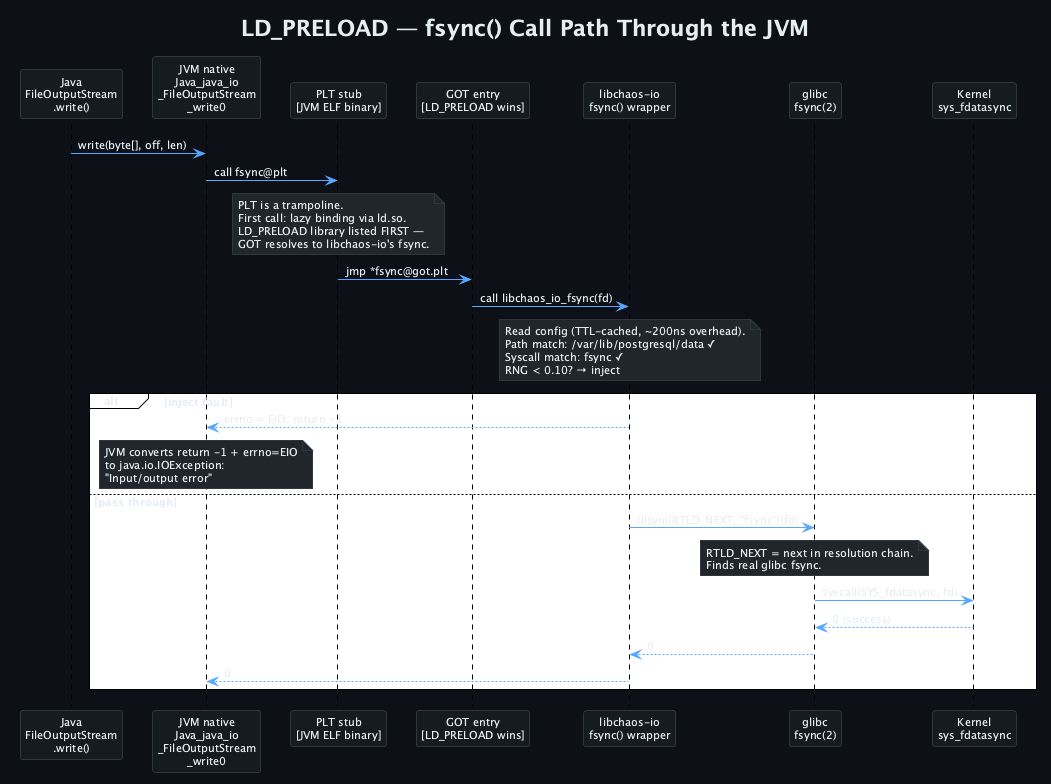

The diagram above was rendered by PlantUML. Its source (embedded in the PNG):
@startuml ld-preload-mechanics
skinparamlocked dpiAdjust 2
!theme plain
skinparam backgroundColor #0d1117
skinparam defaultFontColor #e6edf3
skinparam defaultFontName "JetBrains Mono"
skinparam defaultFontSize 11
skinparam sequenceArrowColor #58a6ff
skinparam sequenceParticipantBackgroundColor #161b22
skinparam sequenceParticipantBorderColor #30363d
skinparam sequenceLifeLineBackgroundColor #161b22
skinparam noteBackgroundColor #21262d
skinparam noteBorderColor #30363d

title LD_PRELOAD — fsync() Call Path Through the JVM

participant "Java\nFileOutputStream\n.write()" as FOS
participant "JVM native\nJava_java_io\n_FileOutputStream\n_write0" as JNI
participant "PLT stub\n[JVM ELF binary]" as PLT
participant "GOT entry\n[LD_PRELOAD wins]" as GOT
participant "libchaos-io\nfsync() wrapper" as CHAOS
participant "glibc\nfsync(2)" as GLIBC
participant "Kernel\nsys_fdatasync" as KERNEL

FOS -> JNI : write(byte[], off, len)
JNI -> PLT : call fsync@plt
note over PLT
  PLT is a trampoline.
  First call: lazy binding via ld.so.
  LD_PRELOAD library listed FIRST —
  GOT resolves to libchaos-io's fsync.
end note
PLT -> GOT : jmp *fsync@got.plt
GOT -> CHAOS : call libchaos_io_fsync(fd)

note over CHAOS
  Read config (TTL-cached, ~200ns overhead).
  Path match: /var/lib/postgresql/data ✓
  Syscall match: fsync ✓
  RNG < 0.10? → inject
end note

alt inject fault
  CHAOS --> JNI : errno = EIO; return -1
  note over JNI
    JVM converts return -1 + errno=EIO
    to java.io.IOException:
    "Input/output error"
  end note
else pass through
  CHAOS -> GLIBC : dlsym(RTLD_NEXT, "fsync")(fd)
  note over GLIBC : RTLD_NEXT = next in resolution chain.\nFinds real glibc fsync.
  GLIBC -> KERNEL : syscall(SYS_fdatasync, fd)
  KERNEL --> GLIBC : 0 (success)
  GLIBC --> CHAOS : 0
  CHAOS --> JNI : 0
end

@enduml